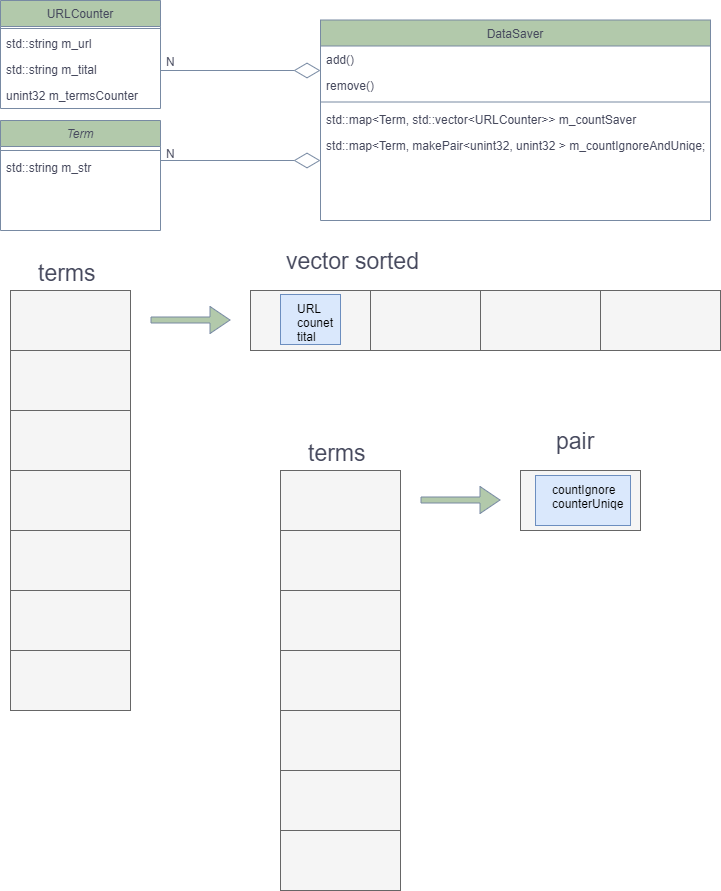

The diagram above was exported from draw.io. Its source (the exported page's mxGraphModel, read from the mxfile embedded in the PNG):
<mxGraphModel dx="1434" dy="756" grid="1" gridSize="10" guides="1" tooltips="1" connect="1" arrows="1" fold="1" page="1" pageScale="1" pageWidth="827" pageHeight="1169" background="#ffffff" math="0" shadow="0">
  <root>
    <mxCell id="WIyWlLk6GJQsqaUBKTNV-0" />
    <mxCell id="WIyWlLk6GJQsqaUBKTNV-1" parent="WIyWlLk6GJQsqaUBKTNV-0" />
    <mxCell id="zkfFHV4jXpPFQw0GAbJ--0" value="Term" style="swimlane;fontStyle=2;align=center;verticalAlign=top;childLayout=stackLayout;horizontal=1;startSize=26;horizontalStack=0;resizeParent=1;resizeLast=0;collapsible=1;marginBottom=0;rounded=0;shadow=0;strokeWidth=1;labelBackgroundColor=none;fillColor=#B2C9AB;strokeColor=#788AA3;fontColor=#46495D;" parent="WIyWlLk6GJQsqaUBKTNV-1" vertex="1">
      <mxGeometry x="80" y="140" width="160" height="110" as="geometry">
        <mxRectangle x="230" y="140" width="160" height="26" as="alternateBounds" />
      </mxGeometry>
    </mxCell>
    <mxCell id="zkfFHV4jXpPFQw0GAbJ--4" value="" style="line;html=1;strokeWidth=1;align=left;verticalAlign=middle;spacingTop=-1;spacingLeft=3;spacingRight=3;rotatable=0;labelPosition=right;points=[];portConstraint=eastwest;labelBackgroundColor=none;fillColor=#B2C9AB;strokeColor=#788AA3;fontColor=#46495D;" parent="zkfFHV4jXpPFQw0GAbJ--0" vertex="1">
      <mxGeometry y="26" width="160" height="8" as="geometry" />
    </mxCell>
    <mxCell id="zkfFHV4jXpPFQw0GAbJ--5" value="std::string m_str" style="text;align=left;verticalAlign=top;spacingLeft=4;spacingRight=4;overflow=hidden;rotatable=0;points=[[0,0.5],[1,0.5]];portConstraint=eastwest;labelBackgroundColor=none;fontColor=#46495D;" parent="zkfFHV4jXpPFQw0GAbJ--0" vertex="1">
      <mxGeometry y="34" width="160" height="26" as="geometry" />
    </mxCell>
    <mxCell id="zkfFHV4jXpPFQw0GAbJ--13" value="URLCounter" style="swimlane;fontStyle=0;align=center;verticalAlign=top;childLayout=stackLayout;horizontal=1;startSize=26;horizontalStack=0;resizeParent=1;resizeLast=0;collapsible=1;marginBottom=0;rounded=0;shadow=0;strokeWidth=1;labelBackgroundColor=none;fillColor=#B2C9AB;strokeColor=#788AA3;fontColor=#46495D;" parent="WIyWlLk6GJQsqaUBKTNV-1" vertex="1">
      <mxGeometry x="80" y="20" width="160" height="108" as="geometry">
        <mxRectangle x="340" y="380" width="170" height="26" as="alternateBounds" />
      </mxGeometry>
    </mxCell>
    <mxCell id="zkfFHV4jXpPFQw0GAbJ--15" value="" style="line;html=1;strokeWidth=1;align=left;verticalAlign=middle;spacingTop=-1;spacingLeft=3;spacingRight=3;rotatable=0;labelPosition=right;points=[];portConstraint=eastwest;labelBackgroundColor=none;fillColor=#B2C9AB;strokeColor=#788AA3;fontColor=#46495D;" parent="zkfFHV4jXpPFQw0GAbJ--13" vertex="1">
      <mxGeometry y="26" width="160" height="4" as="geometry" />
    </mxCell>
    <mxCell id="zkfFHV4jXpPFQw0GAbJ--14" value="std::string m_url" style="text;align=left;verticalAlign=top;spacingLeft=4;spacingRight=4;overflow=hidden;rotatable=0;points=[[0,0.5],[1,0.5]];portConstraint=eastwest;labelBackgroundColor=none;fontColor=#46495D;" parent="zkfFHV4jXpPFQw0GAbJ--13" vertex="1">
      <mxGeometry y="30" width="160" height="26" as="geometry" />
    </mxCell>
    <mxCell id="PvDWf8orDhiopnifnHlq-30" value="std::string m_tital" style="text;align=left;verticalAlign=top;spacingLeft=4;spacingRight=4;overflow=hidden;rotatable=0;points=[[0,0.5],[1,0.5]];portConstraint=eastwest;labelBackgroundColor=none;fontColor=#46495D;" vertex="1" parent="zkfFHV4jXpPFQw0GAbJ--13">
      <mxGeometry y="56" width="160" height="26" as="geometry" />
    </mxCell>
    <mxCell id="PvDWf8orDhiopnifnHlq-1" value="unint32 m_termsCounter" style="text;align=left;verticalAlign=top;spacingLeft=4;spacingRight=4;overflow=hidden;rotatable=0;points=[[0,0.5],[1,0.5]];portConstraint=eastwest;labelBackgroundColor=none;fontColor=#46495D;" vertex="1" parent="zkfFHV4jXpPFQw0GAbJ--13">
      <mxGeometry y="82" width="160" height="26" as="geometry" />
    </mxCell>
    <mxCell id="zkfFHV4jXpPFQw0GAbJ--17" value="DataSaver" style="swimlane;fontStyle=0;align=center;verticalAlign=top;childLayout=stackLayout;horizontal=1;startSize=26;horizontalStack=0;resizeParent=1;resizeLast=0;collapsible=1;marginBottom=0;rounded=0;shadow=0;strokeWidth=1;labelBackgroundColor=none;fillColor=#B2C9AB;strokeColor=#788AA3;fontColor=#46495D;" parent="WIyWlLk6GJQsqaUBKTNV-1" vertex="1">
      <mxGeometry x="400" y="39.5" width="390" height="200.5" as="geometry">
        <mxRectangle x="550" y="140" width="160" height="26" as="alternateBounds" />
      </mxGeometry>
    </mxCell>
    <mxCell id="PvDWf8orDhiopnifnHlq-0" value="add()" style="text;align=left;verticalAlign=top;spacingLeft=4;spacingRight=4;overflow=hidden;rotatable=0;points=[[0,0.5],[1,0.5]];portConstraint=eastwest;rounded=0;shadow=0;html=0;labelBackgroundColor=none;fontColor=#46495D;" vertex="1" parent="zkfFHV4jXpPFQw0GAbJ--17">
      <mxGeometry y="26" width="390" height="26" as="geometry" />
    </mxCell>
    <mxCell id="zkfFHV4jXpPFQw0GAbJ--20" value="remove()" style="text;align=left;verticalAlign=top;spacingLeft=4;spacingRight=4;overflow=hidden;rotatable=0;points=[[0,0.5],[1,0.5]];portConstraint=eastwest;rounded=0;shadow=0;html=0;labelBackgroundColor=none;fontColor=#46495D;" parent="zkfFHV4jXpPFQw0GAbJ--17" vertex="1">
      <mxGeometry y="52" width="390" height="26" as="geometry" />
    </mxCell>
    <mxCell id="zkfFHV4jXpPFQw0GAbJ--23" value="" style="line;html=1;strokeWidth=1;align=left;verticalAlign=middle;spacingTop=-1;spacingLeft=3;spacingRight=3;rotatable=0;labelPosition=right;points=[];portConstraint=eastwest;labelBackgroundColor=none;fillColor=#B2C9AB;strokeColor=#788AA3;fontColor=#46495D;" parent="zkfFHV4jXpPFQw0GAbJ--17" vertex="1">
      <mxGeometry y="78" width="390" height="8" as="geometry" />
    </mxCell>
    <mxCell id="zkfFHV4jXpPFQw0GAbJ--24" value="std::map&lt;Term, std::vector&lt;URLCounter&gt;&gt; m_countSaver" style="text;align=left;verticalAlign=top;spacingLeft=4;spacingRight=4;overflow=hidden;rotatable=0;points=[[0,0.5],[1,0.5]];portConstraint=eastwest;labelBackgroundColor=none;fontColor=#46495D;" parent="zkfFHV4jXpPFQw0GAbJ--17" vertex="1">
      <mxGeometry y="86" width="390" height="26" as="geometry" />
    </mxCell>
    <mxCell id="PvDWf8orDhiopnifnHlq-32" value="std::map&lt;Term, makePair&lt;unint32, unint32 &gt; m_countIgnoreAndUniqe;" style="text;align=left;verticalAlign=top;spacingLeft=4;spacingRight=4;overflow=hidden;rotatable=0;points=[[0,0.5],[1,0.5]];portConstraint=eastwest;labelBackgroundColor=none;fontColor=#46495D;" vertex="1" parent="zkfFHV4jXpPFQw0GAbJ--17">
      <mxGeometry y="112" width="390" height="26" as="geometry" />
    </mxCell>
    <mxCell id="PvDWf8orDhiopnifnHlq-3" value="" style="endArrow=diamondThin;endFill=0;endSize=24;html=1;rounded=0;labelBackgroundColor=none;strokeColor=#788AA3;fontColor=default;" edge="1" parent="WIyWlLk6GJQsqaUBKTNV-1">
      <mxGeometry width="160" relative="1" as="geometry">
        <mxPoint x="240" y="90" as="sourcePoint" />
        <mxPoint x="400" y="90" as="targetPoint" />
      </mxGeometry>
    </mxCell>
    <mxCell id="PvDWf8orDhiopnifnHlq-4" value="" style="endArrow=diamondThin;endFill=0;endSize=24;html=1;rounded=0;labelBackgroundColor=none;strokeColor=#788AA3;fontColor=default;" edge="1" parent="WIyWlLk6GJQsqaUBKTNV-1">
      <mxGeometry width="160" relative="1" as="geometry">
        <mxPoint x="240" y="180" as="sourcePoint" />
        <mxPoint x="400" y="180" as="targetPoint" />
      </mxGeometry>
    </mxCell>
    <mxCell id="PvDWf8orDhiopnifnHlq-5" value="N" style="text;align=left;verticalAlign=top;spacingLeft=4;spacingRight=4;overflow=hidden;rotatable=0;points=[[0,0.5],[1,0.5]];portConstraint=eastwest;labelBackgroundColor=none;fontColor=#46495D;" vertex="1" parent="WIyWlLk6GJQsqaUBKTNV-1">
      <mxGeometry x="240" y="160" width="20" height="26" as="geometry" />
    </mxCell>
    <mxCell id="PvDWf8orDhiopnifnHlq-6" value="N" style="text;align=left;verticalAlign=top;spacingLeft=4;spacingRight=4;overflow=hidden;rotatable=0;points=[[0,0.5],[1,0.5]];portConstraint=eastwest;labelBackgroundColor=none;fontColor=#46495D;" vertex="1" parent="WIyWlLk6GJQsqaUBKTNV-1">
      <mxGeometry x="240" y="67.5" width="20" height="26" as="geometry" />
    </mxCell>
    <mxCell id="PvDWf8orDhiopnifnHlq-7" value="" style="rounded=0;whiteSpace=wrap;html=1;fillColor=#f5f5f5;strokeColor=#666666;" vertex="1" parent="WIyWlLk6GJQsqaUBKTNV-1">
      <mxGeometry x="90" y="310" width="120" height="60" as="geometry" />
    </mxCell>
    <mxCell id="PvDWf8orDhiopnifnHlq-8" value="" style="rounded=0;whiteSpace=wrap;html=1;strokeColor=#788AA3;fontColor=#46495D;fillColor=#B2C9AB;" vertex="1" parent="WIyWlLk6GJQsqaUBKTNV-1">
      <mxGeometry x="90" y="370" width="120" height="60" as="geometry" />
    </mxCell>
    <mxCell id="PvDWf8orDhiopnifnHlq-9" value="" style="rounded=0;whiteSpace=wrap;html=1;strokeColor=#788AA3;fontColor=#46495D;fillColor=#B2C9AB;" vertex="1" parent="WIyWlLk6GJQsqaUBKTNV-1">
      <mxGeometry x="90" y="430" width="120" height="60" as="geometry" />
    </mxCell>
    <mxCell id="PvDWf8orDhiopnifnHlq-10" value="" style="rounded=0;whiteSpace=wrap;html=1;strokeColor=#788AA3;fontColor=#46495D;fillColor=#B2C9AB;" vertex="1" parent="WIyWlLk6GJQsqaUBKTNV-1">
      <mxGeometry x="90" y="490" width="120" height="60" as="geometry" />
    </mxCell>
    <mxCell id="PvDWf8orDhiopnifnHlq-11" value="" style="rounded=0;whiteSpace=wrap;html=1;strokeColor=#788AA3;fontColor=#46495D;fillColor=#B2C9AB;" vertex="1" parent="WIyWlLk6GJQsqaUBKTNV-1">
      <mxGeometry x="90" y="550" width="120" height="60" as="geometry" />
    </mxCell>
    <mxCell id="PvDWf8orDhiopnifnHlq-12" value="" style="rounded=0;whiteSpace=wrap;html=1;strokeColor=#788AA3;fontColor=#46495D;fillColor=#B2C9AB;" vertex="1" parent="WIyWlLk6GJQsqaUBKTNV-1">
      <mxGeometry x="90" y="610" width="120" height="60" as="geometry" />
    </mxCell>
    <mxCell id="PvDWf8orDhiopnifnHlq-13" value="" style="rounded=0;whiteSpace=wrap;html=1;strokeColor=#666666;fontColor=#46495D;fillColor=#f5f5f5;" vertex="1" parent="WIyWlLk6GJQsqaUBKTNV-1">
      <mxGeometry x="90" y="670" width="120" height="60" as="geometry" />
    </mxCell>
    <mxCell id="PvDWf8orDhiopnifnHlq-14" value="" style="rounded=0;whiteSpace=wrap;html=1;strokeColor=#666666;fontColor=#333333;fillColor=#f5f5f5;" vertex="1" parent="WIyWlLk6GJQsqaUBKTNV-1">
      <mxGeometry x="90" y="370" width="120" height="60" as="geometry" />
    </mxCell>
    <mxCell id="PvDWf8orDhiopnifnHlq-15" value="" style="rounded=0;whiteSpace=wrap;html=1;strokeColor=#666666;fontColor=#333333;fillColor=#f5f5f5;" vertex="1" parent="WIyWlLk6GJQsqaUBKTNV-1">
      <mxGeometry x="90" y="430" width="120" height="60" as="geometry" />
    </mxCell>
    <mxCell id="PvDWf8orDhiopnifnHlq-16" value="" style="rounded=0;whiteSpace=wrap;html=1;strokeColor=#666666;fontColor=#333333;fillColor=#f5f5f5;" vertex="1" parent="WIyWlLk6GJQsqaUBKTNV-1">
      <mxGeometry x="90" y="490" width="120" height="60" as="geometry" />
    </mxCell>
    <mxCell id="PvDWf8orDhiopnifnHlq-17" value="" style="rounded=0;whiteSpace=wrap;html=1;strokeColor=#666666;fontColor=#333333;fillColor=#f5f5f5;" vertex="1" parent="WIyWlLk6GJQsqaUBKTNV-1">
      <mxGeometry x="90" y="550" width="120" height="60" as="geometry" />
    </mxCell>
    <mxCell id="PvDWf8orDhiopnifnHlq-18" value="" style="rounded=0;whiteSpace=wrap;html=1;strokeColor=#666666;fontColor=#333333;fillColor=#f5f5f5;" vertex="1" parent="WIyWlLk6GJQsqaUBKTNV-1">
      <mxGeometry x="90" y="610" width="120" height="60" as="geometry" />
    </mxCell>
    <mxCell id="PvDWf8orDhiopnifnHlq-20" value="" style="shape=flexArrow;endArrow=classic;html=1;rounded=0;strokeColor=#788AA3;fontColor=#46495D;fillColor=#B2C9AB;width=6;endSize=6.33;" edge="1" parent="WIyWlLk6GJQsqaUBKTNV-1">
      <mxGeometry width="50" height="50" relative="1" as="geometry">
        <mxPoint x="230" y="339.5" as="sourcePoint" />
        <mxPoint x="310" y="339.5" as="targetPoint" />
      </mxGeometry>
    </mxCell>
    <mxCell id="PvDWf8orDhiopnifnHlq-21" value="" style="rounded=0;whiteSpace=wrap;html=1;fillColor=#f5f5f5;strokeColor=#666666;" vertex="1" parent="WIyWlLk6GJQsqaUBKTNV-1">
      <mxGeometry x="330" y="310" width="120" height="60" as="geometry" />
    </mxCell>
    <mxCell id="PvDWf8orDhiopnifnHlq-22" value="" style="rounded=0;whiteSpace=wrap;html=1;fillColor=#f5f5f5;strokeColor=#666666;" vertex="1" parent="WIyWlLk6GJQsqaUBKTNV-1">
      <mxGeometry x="450" y="310" width="120" height="60" as="geometry" />
    </mxCell>
    <mxCell id="PvDWf8orDhiopnifnHlq-23" value="" style="rounded=0;whiteSpace=wrap;html=1;fillColor=#f5f5f5;strokeColor=#666666;" vertex="1" parent="WIyWlLk6GJQsqaUBKTNV-1">
      <mxGeometry x="560" y="310" width="120" height="60" as="geometry" />
    </mxCell>
    <mxCell id="PvDWf8orDhiopnifnHlq-24" value="" style="rounded=0;whiteSpace=wrap;html=1;fillColor=#f5f5f5;strokeColor=#666666;" vertex="1" parent="WIyWlLk6GJQsqaUBKTNV-1">
      <mxGeometry x="680" y="310" width="120" height="60" as="geometry" />
    </mxCell>
    <mxCell id="PvDWf8orDhiopnifnHlq-25" value="terms" style="text;align=left;verticalAlign=top;spacingLeft=4;spacingRight=4;overflow=hidden;rotatable=0;points=[[0,0.5],[1,0.5]];portConstraint=eastwest;labelBackgroundColor=none;fontColor=#46495D;spacing=4;fontSize=23;" vertex="1" parent="WIyWlLk6GJQsqaUBKTNV-1">
      <mxGeometry x="110" y="270" width="90" height="40" as="geometry" />
    </mxCell>
    <mxCell id="PvDWf8orDhiopnifnHlq-26" value="vector sorted" style="text;align=left;verticalAlign=top;spacingLeft=4;spacingRight=4;overflow=hidden;rotatable=0;points=[[0,0.5],[1,0.5]];portConstraint=eastwest;labelBackgroundColor=none;fontColor=#46495D;fontSize=23;" vertex="1" parent="WIyWlLk6GJQsqaUBKTNV-1">
      <mxGeometry x="360" y="260" width="160" height="40" as="geometry" />
    </mxCell>
    <mxCell id="PvDWf8orDhiopnifnHlq-27" value="URL&#10;counet&#10;tital" style="text;align=left;verticalAlign=top;spacingLeft=14;spacingRight=4;overflow=hidden;rotatable=0;points=[[0,0.5],[1,0.5]];portConstraint=eastwest;labelBackgroundColor=none;fillColor=#dae8fc;strokeColor=#6c8ebf;spacing=3;" vertex="1" parent="WIyWlLk6GJQsqaUBKTNV-1">
      <mxGeometry x="360" y="314" width="60" height="50" as="geometry" />
    </mxCell>
    <mxCell id="PvDWf8orDhiopnifnHlq-33" value="" style="rounded=0;whiteSpace=wrap;html=1;fillColor=#f5f5f5;strokeColor=#666666;" vertex="1" parent="WIyWlLk6GJQsqaUBKTNV-1">
      <mxGeometry x="360" y="490" width="120" height="60" as="geometry" />
    </mxCell>
    <mxCell id="PvDWf8orDhiopnifnHlq-34" value="" style="rounded=0;whiteSpace=wrap;html=1;strokeColor=#788AA3;fontColor=#46495D;fillColor=#B2C9AB;" vertex="1" parent="WIyWlLk6GJQsqaUBKTNV-1">
      <mxGeometry x="360" y="550" width="120" height="60" as="geometry" />
    </mxCell>
    <mxCell id="PvDWf8orDhiopnifnHlq-35" value="" style="rounded=0;whiteSpace=wrap;html=1;strokeColor=#788AA3;fontColor=#46495D;fillColor=#B2C9AB;" vertex="1" parent="WIyWlLk6GJQsqaUBKTNV-1">
      <mxGeometry x="360" y="610" width="120" height="60" as="geometry" />
    </mxCell>
    <mxCell id="PvDWf8orDhiopnifnHlq-36" value="" style="rounded=0;whiteSpace=wrap;html=1;strokeColor=#788AA3;fontColor=#46495D;fillColor=#B2C9AB;" vertex="1" parent="WIyWlLk6GJQsqaUBKTNV-1">
      <mxGeometry x="360" y="670" width="120" height="60" as="geometry" />
    </mxCell>
    <mxCell id="PvDWf8orDhiopnifnHlq-37" value="" style="rounded=0;whiteSpace=wrap;html=1;strokeColor=#788AA3;fontColor=#46495D;fillColor=#B2C9AB;" vertex="1" parent="WIyWlLk6GJQsqaUBKTNV-1">
      <mxGeometry x="360" y="730" width="120" height="60" as="geometry" />
    </mxCell>
    <mxCell id="PvDWf8orDhiopnifnHlq-38" value="" style="rounded=0;whiteSpace=wrap;html=1;strokeColor=#788AA3;fontColor=#46495D;fillColor=#B2C9AB;" vertex="1" parent="WIyWlLk6GJQsqaUBKTNV-1">
      <mxGeometry x="360" y="790" width="120" height="60" as="geometry" />
    </mxCell>
    <mxCell id="PvDWf8orDhiopnifnHlq-39" value="" style="rounded=0;whiteSpace=wrap;html=1;strokeColor=#666666;fontColor=#46495D;fillColor=#f5f5f5;" vertex="1" parent="WIyWlLk6GJQsqaUBKTNV-1">
      <mxGeometry x="360" y="850" width="120" height="60" as="geometry" />
    </mxCell>
    <mxCell id="PvDWf8orDhiopnifnHlq-40" value="" style="rounded=0;whiteSpace=wrap;html=1;strokeColor=#666666;fontColor=#333333;fillColor=#f5f5f5;" vertex="1" parent="WIyWlLk6GJQsqaUBKTNV-1">
      <mxGeometry x="360" y="550" width="120" height="60" as="geometry" />
    </mxCell>
    <mxCell id="PvDWf8orDhiopnifnHlq-41" value="" style="rounded=0;whiteSpace=wrap;html=1;strokeColor=#666666;fontColor=#333333;fillColor=#f5f5f5;" vertex="1" parent="WIyWlLk6GJQsqaUBKTNV-1">
      <mxGeometry x="360" y="610" width="120" height="60" as="geometry" />
    </mxCell>
    <mxCell id="PvDWf8orDhiopnifnHlq-42" value="" style="rounded=0;whiteSpace=wrap;html=1;strokeColor=#666666;fontColor=#333333;fillColor=#f5f5f5;" vertex="1" parent="WIyWlLk6GJQsqaUBKTNV-1">
      <mxGeometry x="360" y="670" width="120" height="60" as="geometry" />
    </mxCell>
    <mxCell id="PvDWf8orDhiopnifnHlq-43" value="" style="rounded=0;whiteSpace=wrap;html=1;strokeColor=#666666;fontColor=#333333;fillColor=#f5f5f5;" vertex="1" parent="WIyWlLk6GJQsqaUBKTNV-1">
      <mxGeometry x="360" y="730" width="120" height="60" as="geometry" />
    </mxCell>
    <mxCell id="PvDWf8orDhiopnifnHlq-44" value="" style="rounded=0;whiteSpace=wrap;html=1;strokeColor=#666666;fontColor=#333333;fillColor=#f5f5f5;" vertex="1" parent="WIyWlLk6GJQsqaUBKTNV-1">
      <mxGeometry x="360" y="790" width="120" height="60" as="geometry" />
    </mxCell>
    <mxCell id="PvDWf8orDhiopnifnHlq-45" value="" style="shape=flexArrow;endArrow=classic;html=1;rounded=0;strokeColor=#788AA3;fontColor=#46495D;fillColor=#B2C9AB;width=6;endSize=6.33;" edge="1" parent="WIyWlLk6GJQsqaUBKTNV-1">
      <mxGeometry width="50" height="50" relative="1" as="geometry">
        <mxPoint x="500" y="519.5" as="sourcePoint" />
        <mxPoint x="580" y="519.5" as="targetPoint" />
      </mxGeometry>
    </mxCell>
    <mxCell id="PvDWf8orDhiopnifnHlq-46" value="" style="rounded=0;whiteSpace=wrap;html=1;fillColor=#f5f5f5;strokeColor=#666666;" vertex="1" parent="WIyWlLk6GJQsqaUBKTNV-1">
      <mxGeometry x="600" y="490" width="120" height="60" as="geometry" />
    </mxCell>
    <mxCell id="PvDWf8orDhiopnifnHlq-50" value="terms" style="text;align=left;verticalAlign=top;spacingLeft=4;spacingRight=4;overflow=hidden;rotatable=0;points=[[0,0.5],[1,0.5]];portConstraint=eastwest;labelBackgroundColor=none;fontColor=#46495D;spacing=4;fontSize=23;" vertex="1" parent="WIyWlLk6GJQsqaUBKTNV-1">
      <mxGeometry x="380" y="450" width="90" height="40" as="geometry" />
    </mxCell>
    <mxCell id="PvDWf8orDhiopnifnHlq-52" value="pair" style="text;align=left;verticalAlign=top;spacingLeft=4;spacingRight=4;overflow=hidden;rotatable=0;points=[[0,0.5],[1,0.5]];portConstraint=eastwest;labelBackgroundColor=none;fontColor=#46495D;fontSize=23;" vertex="1" parent="WIyWlLk6GJQsqaUBKTNV-1">
      <mxGeometry x="630" y="440" width="70" height="40" as="geometry" />
    </mxCell>
    <mxCell id="PvDWf8orDhiopnifnHlq-54" value="countIgnore&#10;counterUniqe" style="text;align=left;verticalAlign=top;spacingLeft=14;spacingRight=4;overflow=hidden;rotatable=0;points=[[0,0.5],[1,0.5]];portConstraint=eastwest;labelBackgroundColor=none;fillColor=#dae8fc;strokeColor=#6c8ebf;spacing=3;" vertex="1" parent="WIyWlLk6GJQsqaUBKTNV-1">
      <mxGeometry x="615" y="495" width="95" height="50" as="geometry" />
    </mxCell>
  </root>
</mxGraphModel>